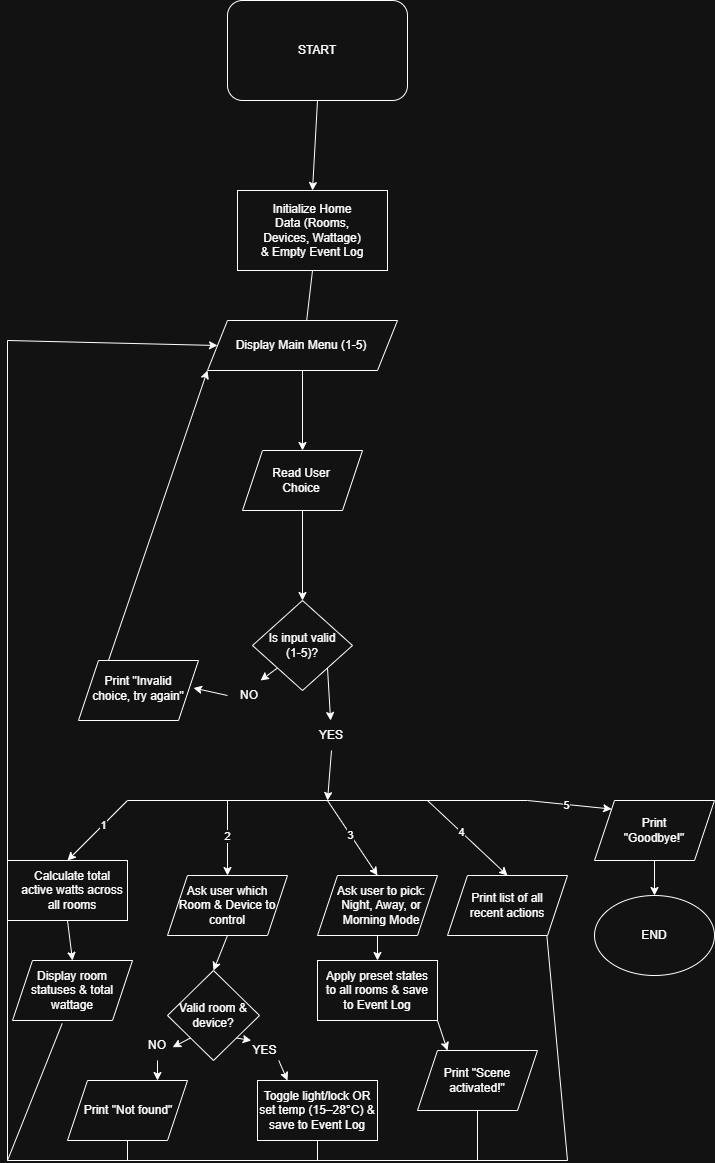

The diagram above was exported from draw.io. Its source (the exported page's mxGraphModel, read from the mxfile embedded in the PNG):
<mxGraphModel dx="958" dy="1360" grid="1" gridSize="10" guides="1" tooltips="1" connect="1" arrows="1" fold="1" page="1" pageScale="1" pageWidth="827" pageHeight="1169" math="0" shadow="0">
  <root>
    <mxCell id="0" />
    <mxCell id="1" parent="0" />
    <mxCell id="YSxYB_SGEsyu3CSS-d5c-1" parent="1" style="rounded=1;whiteSpace=wrap;html=1;" value="" vertex="1">
      <mxGeometry height="100" width="180" x="340" y="160" as="geometry" />
    </mxCell>
    <mxCell id="YSxYB_SGEsyu3CSS-d5c-2" parent="1" style="rounded=0;whiteSpace=wrap;html=1;" value="" vertex="1">
      <mxGeometry height="80" width="150" x="350" y="350" as="geometry" />
    </mxCell>
    <mxCell id="YSxYB_SGEsyu3CSS-d5c-4" edge="1" parent="1" source="YSxYB_SGEsyu3CSS-d5c-1" style="endArrow=classic;html=1;rounded=0;exitX=0.5;exitY=1;exitDx=0;exitDy=0;entryX=0.5;entryY=0;entryDx=0;entryDy=0;" target="YSxYB_SGEsyu3CSS-d5c-2" value="">
      <mxGeometry height="50" relative="1" width="50" as="geometry">
        <mxPoint x="330" y="500" as="sourcePoint" />
        <mxPoint x="380" y="450" as="targetPoint" />
      </mxGeometry>
    </mxCell>
    <mxCell id="YSxYB_SGEsyu3CSS-d5c-10" edge="1" parent="1" source="YSxYB_SGEsyu3CSS-d5c-2" style="endArrow=classic;html=1;rounded=0;exitX=0.5;exitY=1;exitDx=0;exitDy=0;entryX=0.5;entryY=0;entryDx=0;entryDy=0;" value="">
      <mxGeometry height="50" relative="1" width="50" as="geometry">
        <mxPoint x="480" y="500" as="sourcePoint" />
        <mxPoint x="414" y="524.5" as="targetPoint" />
      </mxGeometry>
    </mxCell>
    <mxCell id="YSxYB_SGEsyu3CSS-d5c-15" parent="1" style="shape=parallelogram;perimeter=parallelogramPerimeter;whiteSpace=wrap;html=1;fixedSize=1;" value="" vertex="1">
      <mxGeometry height="60" width="120" x="355" y="610" as="geometry" />
    </mxCell>
    <mxCell id="YSxYB_SGEsyu3CSS-d5c-16" edge="1" parent="1" source="YSxYB_SGEsyu3CSS-d5c-66" style="endArrow=classic;html=1;rounded=0;exitX=0.5;exitY=1;exitDx=0;exitDy=0;entryX=0.5;entryY=0;entryDx=0;entryDy=0;" target="YSxYB_SGEsyu3CSS-d5c-15" value="">
      <mxGeometry height="50" relative="1" width="50" as="geometry">
        <Array as="points" />
        <mxPoint x="414" y="584.5" as="sourcePoint" />
        <mxPoint x="640" y="710" as="targetPoint" />
      </mxGeometry>
    </mxCell>
    <mxCell id="YSxYB_SGEsyu3CSS-d5c-45" parent="1" style="text;html=1;whiteSpace=wrap;strokeColor=none;fillColor=none;align=center;verticalAlign=middle;rounded=0;" value="START" vertex="1">
      <mxGeometry height="65" width="120" x="370" y="177.5" as="geometry" />
    </mxCell>
    <mxCell id="YSxYB_SGEsyu3CSS-d5c-46" parent="1" style="text;html=1;whiteSpace=wrap;strokeColor=none;fillColor=none;align=center;verticalAlign=middle;rounded=0;" value="Initialize Home Data (Rooms, Devices, Wattage) &amp;amp; Empty Event Log" vertex="1">
      <mxGeometry height="30" width="106" x="372" y="375" as="geometry" />
    </mxCell>
    <mxCell id="YSxYB_SGEsyu3CSS-d5c-53" parent="1" style="text;html=1;whiteSpace=wrap;strokeColor=none;fillColor=none;align=center;verticalAlign=middle;rounded=0;" value="Read User Choice" vertex="1">
      <mxGeometry height="30" width="60" x="384" y="625" as="geometry" />
    </mxCell>
    <mxCell id="YSxYB_SGEsyu3CSS-d5c-66" parent="1" style="shape=parallelogram;perimeter=parallelogramPerimeter;whiteSpace=wrap;html=1;fixedSize=1;" value="" vertex="1">
      <mxGeometry height="50" width="190" x="320" y="480" as="geometry" />
    </mxCell>
    <mxCell id="YSxYB_SGEsyu3CSS-d5c-68" parent="1" style="text;html=1;whiteSpace=wrap;strokeColor=none;fillColor=none;align=center;verticalAlign=middle;rounded=0;" value="Display Main Menu (1-5)" vertex="1">
      <mxGeometry height="30" width="140" x="344" y="490" as="geometry" />
    </mxCell>
    <mxCell id="EVaHBq12XDGgKgYCVTzi-7" edge="1" parent="1" source="YSxYB_SGEsyu3CSS-d5c-15" style="endArrow=classic;html=1;rounded=0;exitX=0.5;exitY=1;exitDx=0;exitDy=0;" value="">
      <mxGeometry height="50" relative="1" width="50" as="geometry">
        <mxPoint x="350" y="780" as="sourcePoint" />
        <mxPoint x="415" y="760" as="targetPoint" />
      </mxGeometry>
    </mxCell>
    <mxCell id="EVaHBq12XDGgKgYCVTzi-8" parent="1" style="rhombus;whiteSpace=wrap;html=1;" value="" vertex="1">
      <mxGeometry height="90" width="100" x="365" y="760" as="geometry" />
    </mxCell>
    <mxCell id="EVaHBq12XDGgKgYCVTzi-9" parent="1" style="text;html=1;whiteSpace=wrap;strokeColor=none;fillColor=none;align=center;verticalAlign=middle;rounded=0;rotation=0;" value="Is input valid (1-5)?" vertex="1">
      <mxGeometry height="30" width="80" x="375" y="790" as="geometry" />
    </mxCell>
    <mxCell id="EVaHBq12XDGgKgYCVTzi-10" edge="1" parent="1" source="EVaHBq12XDGgKgYCVTzi-12" style="endArrow=classic;html=1;rounded=0;exitX=0;exitY=0.5;exitDx=0;exitDy=0;entryX=1;entryY=0.5;entryDx=0;entryDy=0;" target="EVaHBq12XDGgKgYCVTzi-17" value="">
      <mxGeometry height="50" relative="1" width="50" as="geometry">
        <mxPoint x="350" y="950" as="sourcePoint" />
        <mxPoint x="320" y="880" as="targetPoint" />
      </mxGeometry>
    </mxCell>
    <mxCell id="EVaHBq12XDGgKgYCVTzi-11" edge="1" parent="1" source="EVaHBq12XDGgKgYCVTzi-13" style="endArrow=classic;html=1;rounded=0;exitX=0.5;exitY=1;exitDx=0;exitDy=0;" value="">
      <mxGeometry height="50" relative="1" width="50" as="geometry">
        <mxPoint x="350" y="950" as="sourcePoint" />
        <mxPoint x="440" y="960" as="targetPoint" />
      </mxGeometry>
    </mxCell>
    <mxCell id="EVaHBq12XDGgKgYCVTzi-14" parent="1" style="shape=parallelogram;perimeter=parallelogramPerimeter;whiteSpace=wrap;html=1;fixedSize=1;" value="" vertex="1">
      <mxGeometry height="60" width="120" x="191" y="820" as="geometry" />
    </mxCell>
    <mxCell id="EVaHBq12XDGgKgYCVTzi-15" edge="1" parent="1" source="EVaHBq12XDGgKgYCVTzi-8" style="endArrow=classic;html=1;rounded=0;exitX=0;exitY=1;exitDx=0;exitDy=0;entryX=0.75;entryY=0;entryDx=0;entryDy=0;" target="EVaHBq12XDGgKgYCVTzi-12" value="">
      <mxGeometry height="50" relative="1" width="50" as="geometry">
        <mxPoint x="390" y="828" as="sourcePoint" />
        <mxPoint x="320" y="880" as="targetPoint" />
      </mxGeometry>
    </mxCell>
    <mxCell id="EVaHBq12XDGgKgYCVTzi-12" parent="1" style="text;html=1;whiteSpace=wrap;strokeColor=none;fillColor=none;align=center;verticalAlign=middle;rounded=0;" value="NO" vertex="1">
      <mxGeometry height="30" width="44" x="340" y="840" as="geometry" />
    </mxCell>
    <mxCell id="EVaHBq12XDGgKgYCVTzi-16" edge="1" parent="1" source="EVaHBq12XDGgKgYCVTzi-8" style="endArrow=classic;html=1;rounded=0;exitX=1;exitY=1;exitDx=0;exitDy=0;" target="EVaHBq12XDGgKgYCVTzi-13" value="">
      <mxGeometry height="50" relative="1" width="50" as="geometry">
        <mxPoint x="440" y="828" as="sourcePoint" />
        <mxPoint x="440" y="960" as="targetPoint" />
      </mxGeometry>
    </mxCell>
    <mxCell id="EVaHBq12XDGgKgYCVTzi-13" parent="1" style="text;html=1;whiteSpace=wrap;strokeColor=none;fillColor=none;align=center;verticalAlign=middle;rounded=0;" value="YES" vertex="1">
      <mxGeometry height="30" width="60" x="414" y="880" as="geometry" />
    </mxCell>
    <mxCell id="EVaHBq12XDGgKgYCVTzi-17" parent="1" style="text;html=1;whiteSpace=wrap;strokeColor=none;fillColor=none;align=center;verticalAlign=middle;rounded=0;" value="Print &quot;Invalid choice, try again&quot;" vertex="1">
      <mxGeometry height="55" width="110" x="196" y="820" as="geometry" />
    </mxCell>
    <mxCell id="EVaHBq12XDGgKgYCVTzi-18" edge="1" parent="1" source="EVaHBq12XDGgKgYCVTzi-14" style="endArrow=classic;html=1;rounded=0;exitX=0.25;exitY=0;exitDx=0;exitDy=0;entryX=0;entryY=1;entryDx=0;entryDy=0;" target="YSxYB_SGEsyu3CSS-d5c-66" value="">
      <mxGeometry height="50" relative="1" width="50" as="geometry">
        <Array as="points" />
        <mxPoint x="350" y="770" as="sourcePoint" />
        <mxPoint x="400" y="720" as="targetPoint" />
      </mxGeometry>
    </mxCell>
    <mxCell id="EVaHBq12XDGgKgYCVTzi-19" edge="1" parent="1" style="endArrow=none;html=1;rounded=0;" value="">
      <mxGeometry height="50" relative="1" width="50" as="geometry">
        <mxPoint x="240" y="960" as="sourcePoint" />
        <mxPoint x="640" y="960" as="targetPoint" />
      </mxGeometry>
    </mxCell>
    <mxCell id="EVaHBq12XDGgKgYCVTzi-21" edge="1" parent="1" style="endArrow=classic;html=1;rounded=0;entryX=0.5;entryY=0;entryDx=0;entryDy=0;" target="EVaHBq12XDGgKgYCVTzi-25" value="">
      <mxGeometry height="50" relative="1" width="50" as="geometry">
        <mxPoint x="240" y="960" as="sourcePoint" />
        <mxPoint x="240" y="1040" as="targetPoint" />
      </mxGeometry>
    </mxCell>
    <mxCell id="EVaHBq12XDGgKgYCVTzi-66" connectable="0" parent="EVaHBq12XDGgKgYCVTzi-21" style="edgeLabel;html=1;align=center;verticalAlign=middle;resizable=0;points=[];" value="1" vertex="1">
      <mxGeometry relative="1" x="-0.1824" y="-1" as="geometry">
        <mxPoint as="offset" />
      </mxGeometry>
    </mxCell>
    <mxCell id="EVaHBq12XDGgKgYCVTzi-22" edge="1" parent="1" style="endArrow=classic;html=1;rounded=0;entryX=0;entryY=0;entryDx=0;entryDy=0;" target="EVaHBq12XDGgKgYCVTzi-61" value="">
      <mxGeometry height="50" relative="1" width="50" as="geometry">
        <mxPoint x="640" y="960" as="sourcePoint" />
        <mxPoint x="760" y="1010" as="targetPoint" />
      </mxGeometry>
    </mxCell>
    <mxCell id="EVaHBq12XDGgKgYCVTzi-70" connectable="0" parent="EVaHBq12XDGgKgYCVTzi-22" style="edgeLabel;html=1;align=center;verticalAlign=middle;resizable=0;points=[];" value="5" vertex="1">
      <mxGeometry relative="1" x="-0.1343" as="geometry">
        <mxPoint as="offset" />
      </mxGeometry>
    </mxCell>
    <mxCell id="EVaHBq12XDGgKgYCVTzi-23" edge="1" parent="1" style="endArrow=classic;html=1;rounded=0;entryX=0.5;entryY=0;entryDx=0;entryDy=0;" target="EVaHBq12XDGgKgYCVTzi-30" value="">
      <mxGeometry height="50" relative="1" width="50" as="geometry">
        <mxPoint x="340" y="960" as="sourcePoint" />
        <mxPoint x="340" y="1040" as="targetPoint" />
      </mxGeometry>
    </mxCell>
    <mxCell id="EVaHBq12XDGgKgYCVTzi-67" connectable="0" parent="EVaHBq12XDGgKgYCVTzi-23" style="edgeLabel;html=1;align=center;verticalAlign=middle;resizable=0;points=[];" value="2" vertex="1">
      <mxGeometry relative="1" x="-0.0578" y="-1" as="geometry">
        <mxPoint as="offset" />
      </mxGeometry>
    </mxCell>
    <mxCell id="EVaHBq12XDGgKgYCVTzi-24" edge="1" parent="1" style="endArrow=classic;html=1;rounded=0;entryX=0.5;entryY=0;entryDx=0;entryDy=0;" target="EVaHBq12XDGgKgYCVTzi-57" value="">
      <mxGeometry height="50" relative="1" width="50" as="geometry">
        <mxPoint x="540" y="960" as="sourcePoint" />
        <mxPoint x="600" y="1040" as="targetPoint" />
      </mxGeometry>
    </mxCell>
    <mxCell id="EVaHBq12XDGgKgYCVTzi-69" connectable="0" parent="EVaHBq12XDGgKgYCVTzi-24" style="edgeLabel;html=1;align=center;verticalAlign=middle;resizable=0;points=[];" value="4" vertex="1">
      <mxGeometry relative="1" x="-0.1591" as="geometry">
        <mxPoint as="offset" />
      </mxGeometry>
    </mxCell>
    <mxCell id="EVaHBq12XDGgKgYCVTzi-25" parent="1" style="rounded=0;whiteSpace=wrap;html=1;" value="" vertex="1">
      <mxGeometry height="60" width="120" x="120" y="1020" as="geometry" />
    </mxCell>
    <mxCell id="EVaHBq12XDGgKgYCVTzi-26" edge="1" parent="1" source="EVaHBq12XDGgKgYCVTzi-25" style="endArrow=classic;html=1;rounded=0;exitX=0.5;exitY=1;exitDx=0;exitDy=0;entryX=0.5;entryY=0;entryDx=0;entryDy=0;" target="EVaHBq12XDGgKgYCVTzi-27" value="">
      <mxGeometry height="50" relative="1" width="50" as="geometry">
        <mxPoint x="410" y="1180" as="sourcePoint" />
        <mxPoint x="240" y="1120" as="targetPoint" />
      </mxGeometry>
    </mxCell>
    <mxCell id="EVaHBq12XDGgKgYCVTzi-27" parent="1" style="shape=parallelogram;perimeter=parallelogramPerimeter;whiteSpace=wrap;html=1;fixedSize=1;" value="" vertex="1">
      <mxGeometry height="60" width="120" x="125" y="1120" as="geometry" />
    </mxCell>
    <mxCell id="EVaHBq12XDGgKgYCVTzi-28" parent="1" style="text;html=1;whiteSpace=wrap;strokeColor=none;fillColor=none;align=center;verticalAlign=middle;rounded=0;" value="Calculate total active watts across all rooms" vertex="1">
      <mxGeometry height="30" width="110" x="130" y="1035" as="geometry" />
    </mxCell>
    <mxCell id="EVaHBq12XDGgKgYCVTzi-29" parent="1" style="text;html=1;whiteSpace=wrap;strokeColor=none;fillColor=none;align=center;verticalAlign=middle;rounded=0;" value="Display room statuses &amp;amp; total wattage" vertex="1">
      <mxGeometry height="30" width="90" x="140" y="1135" as="geometry" />
    </mxCell>
    <mxCell id="EVaHBq12XDGgKgYCVTzi-30" parent="1" style="shape=parallelogram;perimeter=parallelogramPerimeter;whiteSpace=wrap;html=1;fixedSize=1;" value="" vertex="1">
      <mxGeometry height="60" width="120" x="280" y="1035" as="geometry" />
    </mxCell>
    <mxCell id="EVaHBq12XDGgKgYCVTzi-32" parent="1" style="text;html=1;whiteSpace=wrap;strokeColor=none;fillColor=none;align=center;verticalAlign=middle;rounded=0;" value="Ask user which Room &amp;amp; Device to control" vertex="1">
      <mxGeometry height="30" width="110" x="285" y="1050" as="geometry" />
    </mxCell>
    <mxCell id="EVaHBq12XDGgKgYCVTzi-33" parent="1" style="rhombus;whiteSpace=wrap;html=1;" value="" vertex="1">
      <mxGeometry height="90" width="92" x="280" y="1130" as="geometry" />
    </mxCell>
    <mxCell id="EVaHBq12XDGgKgYCVTzi-34" edge="1" parent="1" source="EVaHBq12XDGgKgYCVTzi-30" style="endArrow=classic;html=1;rounded=0;exitX=0.5;exitY=1;exitDx=0;exitDy=0;entryX=0.5;entryY=0;entryDx=0;entryDy=0;" target="EVaHBq12XDGgKgYCVTzi-33" value="">
      <mxGeometry height="50" relative="1" width="50" as="geometry">
        <mxPoint x="400" y="1180" as="sourcePoint" />
        <mxPoint x="450" y="1130" as="targetPoint" />
      </mxGeometry>
    </mxCell>
    <mxCell id="EVaHBq12XDGgKgYCVTzi-36" parent="1" style="shape=parallelogram;perimeter=parallelogramPerimeter;whiteSpace=wrap;html=1;fixedSize=1;" value="" vertex="1">
      <mxGeometry height="60" width="120" x="180" y="1240" as="geometry" />
    </mxCell>
    <mxCell id="EVaHBq12XDGgKgYCVTzi-37" parent="1" style="rounded=0;whiteSpace=wrap;html=1;" value="" vertex="1">
      <mxGeometry height="60" width="120" x="370" y="1240" as="geometry" />
    </mxCell>
    <mxCell id="EVaHBq12XDGgKgYCVTzi-38" edge="1" parent="1" source="EVaHBq12XDGgKgYCVTzi-41" style="endArrow=classic;html=1;rounded=0;exitX=0.5;exitY=1;exitDx=0;exitDy=0;entryX=0.75;entryY=0;entryDx=0;entryDy=0;" target="EVaHBq12XDGgKgYCVTzi-36" value="">
      <mxGeometry height="50" relative="1" width="50" as="geometry">
        <mxPoint x="360" y="1250" as="sourcePoint" />
        <mxPoint x="410" y="1200" as="targetPoint" />
      </mxGeometry>
    </mxCell>
    <mxCell id="EVaHBq12XDGgKgYCVTzi-39" edge="1" parent="1" source="EVaHBq12XDGgKgYCVTzi-44" style="endArrow=classic;html=1;rounded=0;exitX=0.75;exitY=1;exitDx=0;exitDy=0;entryX=0.25;entryY=0;entryDx=0;entryDy=0;" target="EVaHBq12XDGgKgYCVTzi-37" value="">
      <mxGeometry height="50" relative="1" width="50" as="geometry">
        <mxPoint x="360" y="1250" as="sourcePoint" />
        <mxPoint x="410" y="1200" as="targetPoint" />
      </mxGeometry>
    </mxCell>
    <mxCell id="EVaHBq12XDGgKgYCVTzi-42" edge="1" parent="1" source="EVaHBq12XDGgKgYCVTzi-33" style="endArrow=classic;html=1;rounded=0;exitX=0;exitY=1;exitDx=0;exitDy=0;entryX=0.88;entryY=0.557;entryDx=0;entryDy=0;entryPerimeter=0;" target="EVaHBq12XDGgKgYCVTzi-41" value="">
      <mxGeometry height="50" relative="1" width="50" as="geometry">
        <mxPoint x="303" y="1198" as="sourcePoint" />
        <mxPoint x="270" y="1240" as="targetPoint" />
      </mxGeometry>
    </mxCell>
    <mxCell id="EVaHBq12XDGgKgYCVTzi-41" parent="1" style="text;html=1;whiteSpace=wrap;strokeColor=none;fillColor=none;align=center;verticalAlign=middle;rounded=0;" value="NO" vertex="1">
      <mxGeometry height="30" width="40" x="250" y="1190" as="geometry" />
    </mxCell>
    <mxCell id="EVaHBq12XDGgKgYCVTzi-43" edge="1" parent="1" style="endArrow=classic;html=1;rounded=0;entryX=0.5;entryY=0;entryDx=0;entryDy=0;" target="EVaHBq12XDGgKgYCVTzi-49" value="">
      <mxGeometry height="50" relative="1" width="50" as="geometry">
        <mxPoint x="440" y="960" as="sourcePoint" />
        <mxPoint x="456.66666666666663" y="990" as="targetPoint" />
      </mxGeometry>
    </mxCell>
    <mxCell id="EVaHBq12XDGgKgYCVTzi-68" connectable="0" parent="EVaHBq12XDGgKgYCVTzi-43" style="edgeLabel;html=1;align=center;verticalAlign=middle;resizable=0;points=[];" value="3" vertex="1">
      <mxGeometry relative="1" x="-0.1249" as="geometry">
        <mxPoint as="offset" />
      </mxGeometry>
    </mxCell>
    <mxCell id="EVaHBq12XDGgKgYCVTzi-45" edge="1" parent="1" source="EVaHBq12XDGgKgYCVTzi-33" style="endArrow=classic;html=1;rounded=0;exitX=1;exitY=1;exitDx=0;exitDy=0;entryX=0.25;entryY=0;entryDx=0;entryDy=0;" target="EVaHBq12XDGgKgYCVTzi-44" value="">
      <mxGeometry height="50" relative="1" width="50" as="geometry">
        <mxPoint x="349" y="1198" as="sourcePoint" />
        <mxPoint x="400" y="1240" as="targetPoint" />
      </mxGeometry>
    </mxCell>
    <mxCell id="EVaHBq12XDGgKgYCVTzi-44" parent="1" style="text;html=1;whiteSpace=wrap;strokeColor=none;fillColor=none;align=center;verticalAlign=middle;rounded=0;" value="YES" vertex="1">
      <mxGeometry height="20" width="55" x="350" y="1200" as="geometry" />
    </mxCell>
    <mxCell id="EVaHBq12XDGgKgYCVTzi-46" parent="1" style="text;html=1;whiteSpace=wrap;strokeColor=none;fillColor=none;align=center;verticalAlign=middle;rounded=0;" value="Valid room &amp;amp; device?" vertex="1">
      <mxGeometry height="30" width="70" x="291" y="1160" as="geometry" />
    </mxCell>
    <mxCell id="EVaHBq12XDGgKgYCVTzi-47" parent="1" style="text;html=1;whiteSpace=wrap;strokeColor=none;fillColor=none;align=center;verticalAlign=middle;rounded=0;" value="Print &quot;Not found&quot;" vertex="1">
      <mxGeometry height="30" width="100" x="191" y="1255" as="geometry" />
    </mxCell>
    <mxCell id="EVaHBq12XDGgKgYCVTzi-48" parent="1" style="text;html=1;whiteSpace=wrap;strokeColor=none;fillColor=none;align=center;verticalAlign=middle;rounded=0;" value="Toggle light/lock OR set temp (15–28°C) &amp;amp; save to Event Log" vertex="1">
      <mxGeometry height="30" width="120" x="370" y="1255" as="geometry" />
    </mxCell>
    <mxCell id="EVaHBq12XDGgKgYCVTzi-49" parent="1" style="shape=parallelogram;perimeter=parallelogramPerimeter;whiteSpace=wrap;html=1;fixedSize=1;" value="" vertex="1">
      <mxGeometry height="60" width="120" x="430" y="1035" as="geometry" />
    </mxCell>
    <mxCell id="EVaHBq12XDGgKgYCVTzi-50" parent="1" style="text;html=1;whiteSpace=wrap;strokeColor=none;fillColor=none;align=center;verticalAlign=middle;rounded=0;" value="Ask user to pick: Night, Away, or Morning Mode" vertex="1">
      <mxGeometry height="30" width="100" x="444" y="1050" as="geometry" />
    </mxCell>
    <mxCell id="EVaHBq12XDGgKgYCVTzi-51" parent="1" style="rounded=0;whiteSpace=wrap;html=1;" value="" vertex="1">
      <mxGeometry height="60" width="120" x="430" y="1120" as="geometry" />
    </mxCell>
    <mxCell id="EVaHBq12XDGgKgYCVTzi-52" parent="1" style="text;html=1;whiteSpace=wrap;strokeColor=none;fillColor=none;align=center;verticalAlign=middle;rounded=0;" value="Apply preset states to all rooms &amp;amp; save to Event Log" vertex="1">
      <mxGeometry height="30" width="110" x="435" y="1135" as="geometry" />
    </mxCell>
    <mxCell id="EVaHBq12XDGgKgYCVTzi-53" edge="1" parent="1" source="EVaHBq12XDGgKgYCVTzi-49" style="endArrow=classic;html=1;rounded=0;exitX=0.5;exitY=1;exitDx=0;exitDy=0;entryX=0.5;entryY=0;entryDx=0;entryDy=0;" target="EVaHBq12XDGgKgYCVTzi-51" value="">
      <mxGeometry height="50" relative="1" width="50" as="geometry">
        <mxPoint x="450" y="1050" as="sourcePoint" />
        <mxPoint x="550" y="850" as="targetPoint" />
      </mxGeometry>
    </mxCell>
    <mxCell id="EVaHBq12XDGgKgYCVTzi-54" parent="1" style="shape=parallelogram;perimeter=parallelogramPerimeter;whiteSpace=wrap;html=1;fixedSize=1;" value="" vertex="1">
      <mxGeometry height="60" width="120" x="530" y="1210" as="geometry" />
    </mxCell>
    <mxCell id="EVaHBq12XDGgKgYCVTzi-55" edge="1" parent="1" source="EVaHBq12XDGgKgYCVTzi-51" style="endArrow=classic;html=1;rounded=0;exitX=1;exitY=1;exitDx=0;exitDy=0;entryX=0.25;entryY=0;entryDx=0;entryDy=0;" target="EVaHBq12XDGgKgYCVTzi-54" value="">
      <mxGeometry height="50" relative="1" width="50" as="geometry">
        <mxPoint x="450" y="1150" as="sourcePoint" />
        <mxPoint x="500" y="1100" as="targetPoint" />
      </mxGeometry>
    </mxCell>
    <mxCell id="EVaHBq12XDGgKgYCVTzi-56" parent="1" style="text;html=1;whiteSpace=wrap;strokeColor=none;fillColor=none;align=center;verticalAlign=middle;rounded=0;" value="Print &quot;Scene activated!&quot;" vertex="1">
      <mxGeometry height="30" width="80" x="550" y="1225" as="geometry" />
    </mxCell>
    <mxCell id="EVaHBq12XDGgKgYCVTzi-57" parent="1" style="shape=parallelogram;perimeter=parallelogramPerimeter;whiteSpace=wrap;html=1;fixedSize=1;" value="" vertex="1">
      <mxGeometry height="60" width="120" x="560" y="1035" as="geometry" />
    </mxCell>
    <mxCell id="EVaHBq12XDGgKgYCVTzi-60" parent="1" style="text;html=1;whiteSpace=wrap;strokeColor=none;fillColor=none;align=center;verticalAlign=middle;rounded=0;" value="Print list of all recent actions" vertex="1">
      <mxGeometry height="30" width="80" x="580" y="1050" as="geometry" />
    </mxCell>
    <mxCell id="EVaHBq12XDGgKgYCVTzi-61" parent="1" style="shape=parallelogram;perimeter=parallelogramPerimeter;whiteSpace=wrap;html=1;fixedSize=1;" value="" vertex="1">
      <mxGeometry height="60" width="120" x="707" y="960" as="geometry" />
    </mxCell>
    <mxCell id="EVaHBq12XDGgKgYCVTzi-62" parent="1" style="text;html=1;whiteSpace=wrap;strokeColor=none;fillColor=none;align=center;verticalAlign=middle;rounded=0;" value="Print &quot;Goodbye!&quot;" vertex="1">
      <mxGeometry height="30" width="60" x="737" y="975" as="geometry" />
    </mxCell>
    <mxCell id="EVaHBq12XDGgKgYCVTzi-63" parent="1" style="ellipse;whiteSpace=wrap;html=1;" value="" vertex="1">
      <mxGeometry height="80" width="120" x="707" y="1055" as="geometry" />
    </mxCell>
    <mxCell id="EVaHBq12XDGgKgYCVTzi-64" edge="1" parent="1" source="EVaHBq12XDGgKgYCVTzi-61" style="endArrow=classic;html=1;rounded=0;exitX=0.5;exitY=1;exitDx=0;exitDy=0;entryX=0.5;entryY=0;entryDx=0;entryDy=0;" target="EVaHBq12XDGgKgYCVTzi-63" value="">
      <mxGeometry height="50" relative="1" width="50" as="geometry">
        <mxPoint x="760" y="1100" as="sourcePoint" />
        <mxPoint x="810" y="1050" as="targetPoint" />
      </mxGeometry>
    </mxCell>
    <mxCell id="EVaHBq12XDGgKgYCVTzi-65" parent="1" style="text;html=1;whiteSpace=wrap;strokeColor=none;fillColor=none;align=center;verticalAlign=middle;rounded=0;" value="END" vertex="1">
      <mxGeometry height="30" width="60" x="737" y="1080" as="geometry" />
    </mxCell>
    <mxCell id="EVaHBq12XDGgKgYCVTzi-71" edge="1" parent="1" style="endArrow=none;html=1;rounded=0;" value="">
      <mxGeometry height="50" relative="1" width="50" as="geometry">
        <mxPoint x="120" y="1320" as="sourcePoint" />
        <mxPoint x="680" y="1320" as="targetPoint" />
      </mxGeometry>
    </mxCell>
    <mxCell id="EVaHBq12XDGgKgYCVTzi-72" edge="1" parent="1" source="EVaHBq12XDGgKgYCVTzi-27" style="endArrow=none;html=1;rounded=0;exitX=0.414;exitY=1.05;exitDx=0;exitDy=0;exitPerimeter=0;" value="">
      <mxGeometry height="50" relative="1" width="50" as="geometry">
        <mxPoint x="120" y="1210" as="sourcePoint" />
        <mxPoint x="120" y="1320" as="targetPoint" />
      </mxGeometry>
    </mxCell>
    <mxCell id="EVaHBq12XDGgKgYCVTzi-73" edge="1" parent="1" source="EVaHBq12XDGgKgYCVTzi-36" style="endArrow=none;html=1;rounded=0;exitX=0.5;exitY=1;exitDx=0;exitDy=0;" value="">
      <mxGeometry height="50" relative="1" width="50" as="geometry">
        <mxPoint x="290" y="1230" as="sourcePoint" />
        <mxPoint x="240" y="1320" as="targetPoint" />
      </mxGeometry>
    </mxCell>
    <mxCell id="EVaHBq12XDGgKgYCVTzi-74" edge="1" parent="1" source="EVaHBq12XDGgKgYCVTzi-37" style="endArrow=none;html=1;rounded=0;exitX=0.5;exitY=1;exitDx=0;exitDy=0;" value="">
      <mxGeometry height="50" relative="1" width="50" as="geometry">
        <mxPoint x="450" y="1230" as="sourcePoint" />
        <mxPoint x="430" y="1320" as="targetPoint" />
      </mxGeometry>
    </mxCell>
    <mxCell id="EVaHBq12XDGgKgYCVTzi-75" edge="1" parent="1" source="EVaHBq12XDGgKgYCVTzi-54" style="endArrow=none;html=1;rounded=0;exitX=0.5;exitY=1;exitDx=0;exitDy=0;" value="">
      <mxGeometry height="50" relative="1" width="50" as="geometry">
        <mxPoint x="450" y="1230" as="sourcePoint" />
        <mxPoint x="590" y="1320" as="targetPoint" />
      </mxGeometry>
    </mxCell>
    <mxCell id="EVaHBq12XDGgKgYCVTzi-76" edge="1" parent="1" style="endArrow=none;html=1;rounded=0;entryX=0.828;entryY=1;entryDx=0;entryDy=0;entryPerimeter=0;" target="EVaHBq12XDGgKgYCVTzi-57" value="">
      <mxGeometry height="50" relative="1" width="50" as="geometry">
        <mxPoint x="680" y="1320" as="sourcePoint" />
        <mxPoint x="570" y="1180" as="targetPoint" />
      </mxGeometry>
    </mxCell>
    <mxCell id="EVaHBq12XDGgKgYCVTzi-78" edge="1" parent="1" style="endArrow=none;html=1;rounded=0;" value="">
      <mxGeometry height="50" relative="1" width="50" as="geometry">
        <mxPoint x="120" y="1320" as="sourcePoint" />
        <mxPoint x="120" y="500" as="targetPoint" />
      </mxGeometry>
    </mxCell>
    <mxCell id="EVaHBq12XDGgKgYCVTzi-79" edge="1" parent="1" style="endArrow=classic;html=1;rounded=0;entryX=0;entryY=0.5;entryDx=0;entryDy=0;" target="YSxYB_SGEsyu3CSS-d5c-66" value="">
      <mxGeometry height="50" relative="1" width="50" as="geometry">
        <mxPoint x="120" y="500" as="sourcePoint" />
        <mxPoint x="410" y="670" as="targetPoint" />
      </mxGeometry>
    </mxCell>
  </root>
</mxGraphModel>